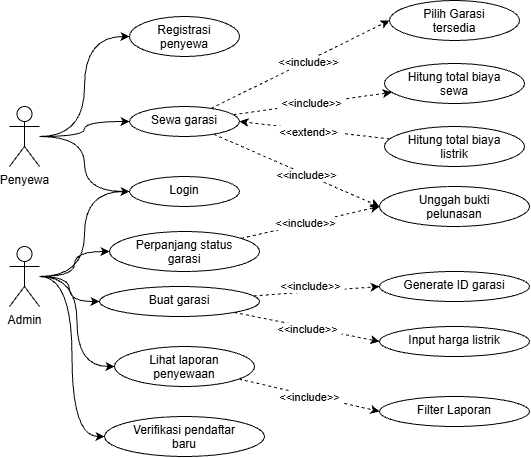

The diagram above was exported from draw.io. Its source (the exported page's mxGraphModel, read from the mxfile embedded in the PNG):
<mxGraphModel dx="738" dy="777" grid="1" gridSize="10" guides="1" tooltips="1" connect="1" arrows="1" fold="1" page="1" pageScale="1" pageWidth="850" pageHeight="1100" math="0" shadow="0">
  <root>
    <mxCell id="0" />
    <mxCell id="1" parent="0" />
    <mxCell id="mYpbXXutERpLpmMVhxSB-3" edge="1" parent="1" source="LLrcN4ci0uE6QNCBzzoy-1" style="edgeStyle=orthogonalEdgeStyle;rounded=0;orthogonalLoop=1;jettySize=auto;html=1;defaultLabelBackgroundColor=page;labelPadding=0 4;curved=1;curveGeometry=1;entryX=0;entryY=0.5;entryDx=0;entryDy=0;" target="mYpbXXutERpLpmMVhxSB-2" value="">
      <mxGeometry relative="1" as="geometry" />
    </mxCell>
    <mxCell id="mYpbXXutERpLpmMVhxSB-5" edge="1" parent="1" source="LLrcN4ci0uE6QNCBzzoy-1" style="edgeStyle=orthogonalEdgeStyle;rounded=0;orthogonalLoop=1;jettySize=auto;html=1;defaultLabelBackgroundColor=page;labelPadding=0 4;curved=1;curveGeometry=1;entryX=0;entryY=0.5;entryDx=0;entryDy=0;" target="mYpbXXutERpLpmMVhxSB-4">
      <mxGeometry relative="1" as="geometry" />
    </mxCell>
    <mxCell id="mYpbXXutERpLpmMVhxSB-8" edge="1" parent="1" source="LLrcN4ci0uE6QNCBzzoy-1" style="edgeStyle=orthogonalEdgeStyle;rounded=0;orthogonalLoop=1;jettySize=auto;html=1;entryX=0;entryY=0.5;entryDx=0;entryDy=0;defaultLabelBackgroundColor=page;labelPadding=0 4;curved=1;curveGeometry=1;" target="mYpbXXutERpLpmMVhxSB-6">
      <mxGeometry relative="1" as="geometry" />
    </mxCell>
    <mxCell id="LLrcN4ci0uE6QNCBzzoy-1" parent="1" style="shape=umlActor;verticalLabelPosition=bottom;verticalAlign=top;html=1;outlineConnect=0;labelPerimeter=1;" value="Penyewa" vertex="1">
      <mxGeometry height="60" width="30" x="100" y="260" as="geometry" />
    </mxCell>
    <mxCell id="mYpbXXutERpLpmMVhxSB-9" edge="1" parent="1" source="mYpbXXutERpLpmMVhxSB-1" style="edgeStyle=orthogonalEdgeStyle;rounded=0;orthogonalLoop=1;jettySize=auto;html=1;entryX=0;entryY=0.5;entryDx=0;entryDy=0;defaultLabelBackgroundColor=page;labelPadding=0 4;curved=1;curveGeometry=1;" target="mYpbXXutERpLpmMVhxSB-6">
      <mxGeometry relative="1" as="geometry" />
    </mxCell>
    <mxCell id="mYpbXXutERpLpmMVhxSB-10" edge="1" parent="1" source="mYpbXXutERpLpmMVhxSB-1" style="edgeStyle=orthogonalEdgeStyle;rounded=0;orthogonalLoop=1;jettySize=auto;html=1;defaultLabelBackgroundColor=page;labelPadding=0 4;curved=1;curveGeometry=1;entryX=0;entryY=0.5;entryDx=0;entryDy=0;" target="mYpbXXutERpLpmMVhxSB-11">
      <mxGeometry relative="1" as="geometry">
        <mxPoint x="240" y="440" as="targetPoint" />
      </mxGeometry>
    </mxCell>
    <mxCell id="mYpbXXutERpLpmMVhxSB-13" edge="1" parent="1" source="mYpbXXutERpLpmMVhxSB-1" style="edgeStyle=orthogonalEdgeStyle;rounded=0;orthogonalLoop=1;jettySize=auto;html=1;entryX=0;entryY=0.5;entryDx=0;entryDy=0;defaultLabelBackgroundColor=page;labelPadding=0 4;curved=1;curveGeometry=1;" target="mYpbXXutERpLpmMVhxSB-12">
      <mxGeometry relative="1" as="geometry" />
    </mxCell>
    <mxCell id="mYpbXXutERpLpmMVhxSB-15" edge="1" parent="1" source="mYpbXXutERpLpmMVhxSB-1" style="edgeStyle=orthogonalEdgeStyle;rounded=0;orthogonalLoop=1;jettySize=auto;html=1;entryX=0;entryY=0.5;entryDx=0;entryDy=0;defaultLabelBackgroundColor=page;labelPadding=0 4;curved=1;curveGeometry=1;" target="mYpbXXutERpLpmMVhxSB-14">
      <mxGeometry relative="1" as="geometry" />
    </mxCell>
    <mxCell id="mYpbXXutERpLpmMVhxSB-27" edge="1" parent="1" source="mYpbXXutERpLpmMVhxSB-1" style="edgeStyle=orthogonalEdgeStyle;rounded=0;orthogonalLoop=1;jettySize=auto;html=1;entryX=0;entryY=0.5;entryDx=0;entryDy=0;defaultLabelBackgroundColor=page;labelPadding=0 4;curved=1;curveGeometry=1;" target="mYpbXXutERpLpmMVhxSB-26">
      <mxGeometry relative="1" as="geometry" />
    </mxCell>
    <mxCell id="mYpbXXutERpLpmMVhxSB-1" parent="1" style="shape=umlActor;verticalLabelPosition=bottom;verticalAlign=top;html=1;outlineConnect=0;labelPerimeter=1;" value="Admin" vertex="1">
      <mxGeometry height="60" width="30" x="100" y="400" as="geometry" />
    </mxCell>
    <mxCell id="mYpbXXutERpLpmMVhxSB-16" edge="1" parent="1" source="mYpbXXutERpLpmMVhxSB-2" style="rounded=0;orthogonalLoop=1;jettySize=auto;html=1;defaultLabelBackgroundColor=page;labelPadding=0 4;dashed=1;entryX=0;entryY=0.5;entryDx=0;entryDy=0;" target="mYpbXXutERpLpmMVhxSB-17">
      <mxGeometry relative="1" as="geometry">
        <mxPoint x="430" y="170" as="targetPoint" />
      </mxGeometry>
    </mxCell>
    <mxCell id="mYpbXXutERpLpmMVhxSB-22" connectable="0" parent="mYpbXXutERpLpmMVhxSB-16" style="edgeLabel;html=1;align=center;verticalAlign=middle;resizable=0;points=[];inheritText=1;defaultLabelBackgroundColor=page;labelPadding=0 4;" value="&amp;lt;&amp;lt;include&amp;gt;&amp;gt;" vertex="1">
      <mxGeometry relative="1" x="0.0445" y="1" as="geometry">
        <mxPoint x="4" as="offset" />
      </mxGeometry>
    </mxCell>
    <mxCell id="mYpbXXutERpLpmMVhxSB-19" edge="1" parent="1" source="mYpbXXutERpLpmMVhxSB-2" style="rounded=0;orthogonalLoop=1;jettySize=auto;html=1;defaultLabelBackgroundColor=page;labelPadding=0 4;dashed=1;" target="mYpbXXutERpLpmMVhxSB-18">
      <mxGeometry relative="1" as="geometry" />
    </mxCell>
    <mxCell id="mYpbXXutERpLpmMVhxSB-24" connectable="0" parent="mYpbXXutERpLpmMVhxSB-19" style="edgeLabel;html=1;align=center;verticalAlign=middle;resizable=0;points=[];inheritText=1;defaultLabelBackgroundColor=page;labelPadding=0 4;" value="&amp;lt;&amp;lt;include&amp;gt;&amp;gt;" vertex="1">
      <mxGeometry relative="1" x="-0.0008" as="geometry">
        <mxPoint x="-2" as="offset" />
      </mxGeometry>
    </mxCell>
    <mxCell id="mYpbXXutERpLpmMVhxSB-21" edge="1" parent="1" source="mYpbXXutERpLpmMVhxSB-2" style="rounded=0;orthogonalLoop=1;jettySize=auto;html=1;entryX=0;entryY=0.5;entryDx=0;entryDy=0;defaultLabelBackgroundColor=page;labelPadding=0 4;dashed=1;" target="mYpbXXutERpLpmMVhxSB-20">
      <mxGeometry relative="1" as="geometry" />
    </mxCell>
    <mxCell id="mYpbXXutERpLpmMVhxSB-25" connectable="0" parent="mYpbXXutERpLpmMVhxSB-21" style="edgeLabel;html=1;align=center;verticalAlign=middle;resizable=0;points=[];inheritText=1;defaultLabelBackgroundColor=page;labelPadding=0 4;" value="&amp;lt;&amp;lt;include&amp;gt;&amp;gt;" vertex="1">
      <mxGeometry relative="1" x="0.1041" y="-1" as="geometry">
        <mxPoint x="1" as="offset" />
      </mxGeometry>
    </mxCell>
    <mxCell id="mYpbXXutERpLpmMVhxSB-2" parent="1" style="ellipse;whiteSpace=wrap;html=1;shapeInside=1;verticalAlign=top;" value="Sewa garasi" vertex="1">
      <mxGeometry height="30" width="110" x="220" y="260" as="geometry" />
    </mxCell>
    <mxCell id="mYpbXXutERpLpmMVhxSB-4" parent="1" style="ellipse;whiteSpace=wrap;html=1;shapeInside=1;verticalAlign=top;" value="Registrasi penyewa" vertex="1">
      <mxGeometry height="40" width="110" x="220" y="170" as="geometry" />
    </mxCell>
    <mxCell id="mYpbXXutERpLpmMVhxSB-6" parent="1" style="ellipse;whiteSpace=wrap;html=1;shapeInside=1;verticalAlign=top;" value="Login" vertex="1">
      <mxGeometry height="30" width="110" x="220" y="330" as="geometry" />
    </mxCell>
    <mxCell id="mYpbXXutERpLpmMVhxSB-31" edge="1" parent="1" source="mYpbXXutERpLpmMVhxSB-11" style="rounded=0;orthogonalLoop=1;jettySize=auto;html=1;defaultLabelBackgroundColor=page;labelPadding=0 4;dashed=1;entryX=0;entryY=0.5;entryDx=0;entryDy=0;" target="mYpbXXutERpLpmMVhxSB-32">
      <mxGeometry relative="1" as="geometry">
        <mxPoint x="460" y="470" as="targetPoint" />
      </mxGeometry>
    </mxCell>
    <mxCell id="mYpbXXutERpLpmMVhxSB-41" connectable="0" parent="mYpbXXutERpLpmMVhxSB-31" style="edgeLabel;html=1;align=center;verticalAlign=middle;resizable=0;points=[];inheritText=1;defaultLabelBackgroundColor=page;labelPadding=0 4;" value="&amp;lt;&amp;lt;include&amp;gt;&amp;gt;" vertex="1">
      <mxGeometry relative="1" x="-0.0476" as="geometry">
        <mxPoint x="-4" y="-5" as="offset" />
      </mxGeometry>
    </mxCell>
    <mxCell id="mYpbXXutERpLpmMVhxSB-37" edge="1" parent="1" source="mYpbXXutERpLpmMVhxSB-11" style="rounded=0;orthogonalLoop=1;jettySize=auto;html=1;entryX=0;entryY=0.5;entryDx=0;entryDy=0;defaultLabelBackgroundColor=page;labelPadding=0 4;dashed=1;" target="mYpbXXutERpLpmMVhxSB-33">
      <mxGeometry relative="1" as="geometry" />
    </mxCell>
    <mxCell id="mYpbXXutERpLpmMVhxSB-42" connectable="0" parent="mYpbXXutERpLpmMVhxSB-37" style="edgeLabel;html=1;align=center;verticalAlign=middle;resizable=0;points=[];inheritText=1;defaultLabelBackgroundColor=page;labelPadding=0 4;" value="&amp;lt;&amp;lt;include&amp;gt;&amp;gt;" vertex="1">
      <mxGeometry relative="1" x="0.018" y="-2" as="geometry">
        <mxPoint as="offset" />
      </mxGeometry>
    </mxCell>
    <mxCell id="mYpbXXutERpLpmMVhxSB-11" parent="1" style="ellipse;whiteSpace=wrap;html=1;shapeInside=1;verticalAlign=top;" value="Buat garasi" vertex="1">
      <mxGeometry height="30" width="160" x="190" y="440" as="geometry" />
    </mxCell>
    <mxCell id="mYpbXXutERpLpmMVhxSB-12" parent="1" style="ellipse;whiteSpace=wrap;html=1;shapeInside=1;verticalAlign=top;" value="Verifikasi pendaftar baru" vertex="1">
      <mxGeometry height="40" width="160" x="195" y="570" as="geometry" />
    </mxCell>
    <mxCell id="mYpbXXutERpLpmMVhxSB-40" edge="1" parent="1" source="mYpbXXutERpLpmMVhxSB-14" style="rounded=0;orthogonalLoop=1;jettySize=auto;html=1;entryX=0;entryY=0.5;entryDx=0;entryDy=0;defaultLabelBackgroundColor=page;labelPadding=0 4;dashed=1;" target="mYpbXXutERpLpmMVhxSB-39">
      <mxGeometry relative="1" as="geometry" />
    </mxCell>
    <mxCell id="mYpbXXutERpLpmMVhxSB-43" connectable="0" parent="mYpbXXutERpLpmMVhxSB-40" style="edgeLabel;html=1;align=center;verticalAlign=middle;resizable=0;points=[];inheritText=1;defaultLabelBackgroundColor=page;labelPadding=0 4;" value="&amp;lt;&amp;lt;include&amp;gt;&amp;gt;" vertex="1">
      <mxGeometry relative="1" x="-0.1656" as="geometry">
        <mxPoint x="12" y="4" as="offset" />
      </mxGeometry>
    </mxCell>
    <mxCell id="mYpbXXutERpLpmMVhxSB-14" parent="1" style="ellipse;whiteSpace=wrap;html=1;shapeInside=1;verticalAlign=top;" value="Lihat laporan penyewaan" vertex="1">
      <mxGeometry height="40" width="140" x="205" y="500" as="geometry" />
    </mxCell>
    <mxCell id="mYpbXXutERpLpmMVhxSB-17" parent="1" style="ellipse;whiteSpace=wrap;html=1;shapeInside=1;verticalAlign=top;" value="Pilih Garasi tersedia" vertex="1">
      <mxGeometry height="40" width="130" x="480" y="154" as="geometry" />
    </mxCell>
    <mxCell id="mYpbXXutERpLpmMVhxSB-18" parent="1" style="ellipse;whiteSpace=wrap;html=1;shapeInside=1;verticalAlign=top;" value="Hitung total biaya sewa" vertex="1">
      <mxGeometry height="40" width="140" x="475" y="217" as="geometry" />
    </mxCell>
    <mxCell id="mYpbXXutERpLpmMVhxSB-20" parent="1" style="ellipse;whiteSpace=wrap;html=1;shapeInside=1;verticalAlign=top;" value="Unggah bukti pelunasan" vertex="1">
      <mxGeometry height="40" width="150" x="470" y="340" as="geometry" />
    </mxCell>
    <mxCell id="mYpbXXutERpLpmMVhxSB-28" edge="1" parent="1" source="mYpbXXutERpLpmMVhxSB-26" style="rounded=0;orthogonalLoop=1;jettySize=auto;html=1;entryX=0;entryY=0.5;entryDx=0;entryDy=0;defaultLabelBackgroundColor=page;labelPadding=0 4;dashed=1;" target="mYpbXXutERpLpmMVhxSB-20">
      <mxGeometry relative="1" as="geometry" />
    </mxCell>
    <mxCell id="mYpbXXutERpLpmMVhxSB-30" connectable="0" parent="mYpbXXutERpLpmMVhxSB-28" style="edgeLabel;html=1;align=center;verticalAlign=middle;resizable=0;points=[];inheritText=1;defaultLabelBackgroundColor=page;labelPadding=0 4;" value="&amp;lt;&amp;lt;include&amp;gt;&amp;gt;" vertex="1">
      <mxGeometry relative="1" x="-0.1474" y="-1" as="geometry">
        <mxPoint x="4" y="-3" as="offset" />
      </mxGeometry>
    </mxCell>
    <mxCell id="mYpbXXutERpLpmMVhxSB-26" parent="1" style="ellipse;whiteSpace=wrap;html=1;shapeInside=1;verticalAlign=top;" value="Perpanjang status garasi" vertex="1">
      <mxGeometry height="40" width="150" x="200" y="385" as="geometry" />
    </mxCell>
    <mxCell id="mYpbXXutERpLpmMVhxSB-32" parent="1" style="ellipse;whiteSpace=wrap;html=1;shapeInside=1;verticalAlign=top;" value="Generate ID garasi" vertex="1">
      <mxGeometry height="30" width="150" x="470" y="425" as="geometry" />
    </mxCell>
    <mxCell id="mYpbXXutERpLpmMVhxSB-33" parent="1" style="ellipse;whiteSpace=wrap;html=1;shapeInside=1;verticalAlign=top;" value="Input harga listrik" vertex="1">
      <mxGeometry height="30" width="150" x="470" y="480" as="geometry" />
    </mxCell>
    <mxCell id="mYpbXXutERpLpmMVhxSB-35" edge="1" parent="1" source="mYpbXXutERpLpmMVhxSB-34" style="rounded=0;orthogonalLoop=1;jettySize=auto;html=1;entryX=1;entryY=0.5;entryDx=0;entryDy=0;defaultLabelBackgroundColor=page;labelPadding=0 4;dashed=1;" target="mYpbXXutERpLpmMVhxSB-2">
      <mxGeometry relative="1" as="geometry" />
    </mxCell>
    <mxCell id="mYpbXXutERpLpmMVhxSB-36" connectable="0" parent="mYpbXXutERpLpmMVhxSB-35" style="edgeLabel;html=1;align=center;verticalAlign=middle;resizable=0;points=[];inheritText=1;defaultLabelBackgroundColor=page;labelPadding=0 4;" value="&amp;lt;&amp;lt;extend&amp;gt;&amp;gt;" vertex="1">
      <mxGeometry relative="1" x="-0.0473" as="geometry">
        <mxPoint x="-10" y="1" as="offset" />
      </mxGeometry>
    </mxCell>
    <mxCell id="mYpbXXutERpLpmMVhxSB-34" parent="1" style="ellipse;whiteSpace=wrap;html=1;shapeInside=1;verticalAlign=top;" value="Hitung total biaya listrik" vertex="1">
      <mxGeometry height="40" width="140" x="475" y="280" as="geometry" />
    </mxCell>
    <mxCell id="mYpbXXutERpLpmMVhxSB-39" parent="1" style="ellipse;whiteSpace=wrap;html=1;shapeInside=1;verticalAlign=top;" value="Filter Laporan" vertex="1">
      <mxGeometry height="30" width="150" x="470" y="550" as="geometry" />
    </mxCell>
  </root>
</mxGraphModel>